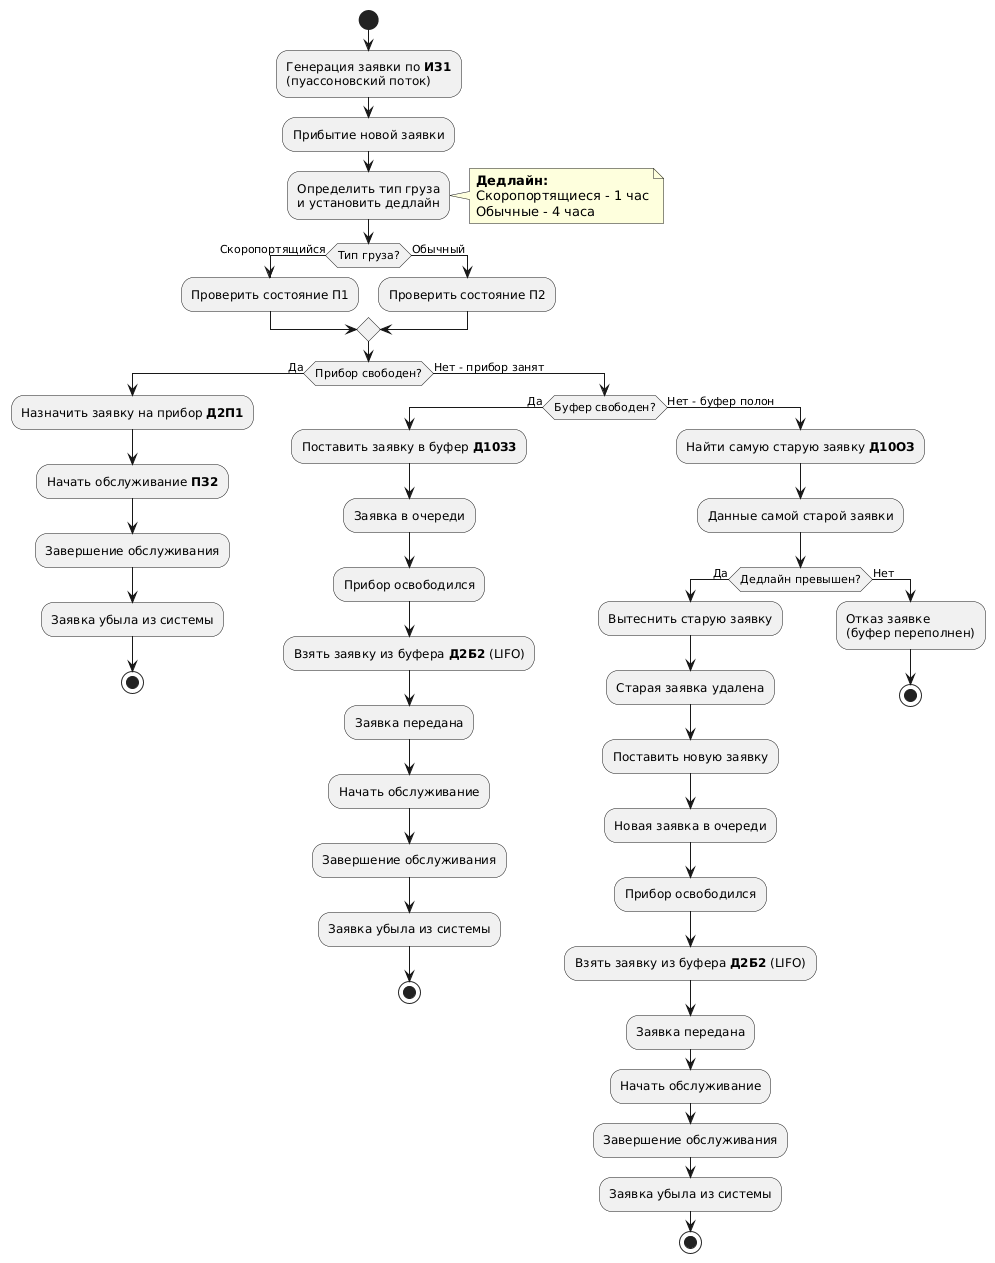

The diagram above was rendered by PlantUML. Its source (embedded in the PNG):
@startuml
start
:Генерация заявки по **ИЗ1**\n(пуассоновский поток);
:Прибытие новой заявки;

:Определить тип груза\nи установить дедлайн;
note right
**Дедлайн:**
Скоропортящиеся - 1 час
Обычные - 4 часа
end note

if (Тип груза?) then (Скоропортящийся)
  :Проверить состояние П1;
else (Обычный)
  :Проверить состояние П2;
endif

if (Прибор свободен?) then (Да)
  :Назначить заявку на прибор **Д2П1**;
  :Начать обслуживание **ПЗ2**;
  :Завершение обслуживания;
  :Заявка убыла из системы;
  stop
else (Нет - прибор занят)
  if (Буфер свободен?) then (Да)
    :Поставить заявку в буфер **Д10З3**;
    :Заявка в очереди;
    
    :Прибор освободился;
    :Взять заявку из буфера **Д2Б2** (LIFO);
    :Заявка передана;
    :Начать обслуживание;
    :Завершение обслуживания;
    :Заявка убыла из системы;
    stop
  else (Нет - буфер полон)
    :Найти самую старую заявку **Д10ОЗ**;
    :Данные самой старой заявки;
    if (Дедлайн превышен?) then (Да)
      :Вытеснить старую заявку;
      :Старая заявка удалена;
      :Поставить новую заявку;
      :Новая заявка в очереди;
      
      :Прибор освободился;
      :Взять заявку из буфера **Д2Б2** (LIFO);
      :Заявка передана;
      :Начать обслуживание;
      :Завершение обслуживания;
      :Заявка убыла из системы;
      stop
    else (Нет)
      :Отказ заявке\n(буфер переполнен);
      stop
    endif
  endif
endif
@enduml